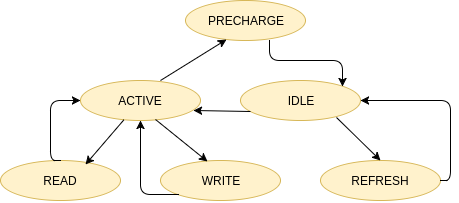

The diagram above was exported from draw.io. Its source (the exported page's mxGraphModel, read from the mxfile embedded in the PNG):
<mxGraphModel dx="807" dy="400" grid="1" gridSize="10" guides="1" tooltips="1" connect="1" arrows="1" fold="1" page="1" pageScale="1" pageWidth="850" pageHeight="1100" math="0" shadow="0">
  <root>
    <mxCell id="0" />
    <mxCell id="1" parent="0" />
    <mxCell id="6856030d8bda483b-1" value="PRECHARGE" style="ellipse;whiteSpace=wrap;html=1;fillColor=#fff2cc;strokeColor=#d6b656;" vertex="1" parent="1">
      <mxGeometry x="305" y="40" width="120" height="40" as="geometry" />
    </mxCell>
    <mxCell id="6856030d8bda483b-2" value="ACTIVE" style="ellipse;whiteSpace=wrap;html=1;fillColor=#fff2cc;strokeColor=#d6b656;" vertex="1" parent="1">
      <mxGeometry x="200" y="120" width="120" height="40" as="geometry" />
    </mxCell>
    <mxCell id="6856030d8bda483b-3" value="READ" style="ellipse;whiteSpace=wrap;html=1;fillColor=#fff2cc;strokeColor=#d6b656;" vertex="1" parent="1">
      <mxGeometry x="120" y="200" width="120" height="40" as="geometry" />
    </mxCell>
    <mxCell id="6856030d8bda483b-4" value="IDLE" style="ellipse;whiteSpace=wrap;html=1;fillColor=#fff2cc;strokeColor=#d6b656;" vertex="1" parent="1">
      <mxGeometry x="360" y="120" width="120" height="40" as="geometry" />
    </mxCell>
    <mxCell id="6856030d8bda483b-5" value="WRITE" style="ellipse;whiteSpace=wrap;html=1;fillColor=#fff2cc;strokeColor=#d6b656;" vertex="1" parent="1">
      <mxGeometry x="280" y="200" width="120" height="40" as="geometry" />
    </mxCell>
    <mxCell id="6856030d8bda483b-6" value="REFRESH" style="ellipse;whiteSpace=wrap;html=1;fillColor=#fff2cc;strokeColor=#d6b656;" vertex="1" parent="1">
      <mxGeometry x="440" y="200" width="120" height="40" as="geometry" />
    </mxCell>
    <mxCell id="6856030d8bda483b-7" value="" style="endArrow=classic;html=1;strokeColor=#000000;entryX=0.708;entryY=0.1;entryPerimeter=0;" edge="1" parent="1" source="6856030d8bda483b-2" target="6856030d8bda483b-3">
      <mxGeometry width="50" height="50" relative="1" as="geometry">
        <mxPoint x="240" y="162" as="sourcePoint" />
        <mxPoint x="200" y="199" as="targetPoint" />
      </mxGeometry>
    </mxCell>
    <mxCell id="6856030d8bda483b-8" value="" style="endArrow=classic;html=1;strokeColor=#000000;entryX=0.342;entryY=0.975;entryPerimeter=0;" edge="1" parent="1" target="6856030d8bda483b-1">
      <mxGeometry width="50" height="50" relative="1" as="geometry">
        <mxPoint x="280" y="120" as="sourcePoint" />
        <mxPoint x="330" y="82" as="targetPoint" />
      </mxGeometry>
    </mxCell>
    <mxCell id="6856030d8bda483b-9" value="" style="endArrow=classic;html=1;strokeColor=#000000;entryX=0.392;entryY=0.025;entryPerimeter=0;exitX=0.625;exitY=0.975;exitPerimeter=0;" edge="1" parent="1" source="6856030d8bda483b-2" target="6856030d8bda483b-5">
      <mxGeometry width="50" height="50" relative="1" as="geometry">
        <mxPoint x="290" y="163" as="sourcePoint" />
        <mxPoint x="170" y="260" as="targetPoint" />
      </mxGeometry>
    </mxCell>
    <mxCell id="6856030d8bda483b-11" value="" style="endArrow=classic;html=1;strokeColor=#000000;entryX=0.5;entryY=0;exitX=0.8;exitY=0.925;exitPerimeter=0;" edge="1" parent="1" source="6856030d8bda483b-4" target="6856030d8bda483b-6">
      <mxGeometry width="50" height="50" relative="1" as="geometry">
        <mxPoint x="450" y="160" as="sourcePoint" />
        <mxPoint x="170" y="260" as="targetPoint" />
      </mxGeometry>
    </mxCell>
    <mxCell id="6856030d8bda483b-12" value="" style="endArrow=classic;html=1;strokeColor=#000000;exitX=0.083;exitY=0.775;exitPerimeter=0;entryX=0.942;entryY=0.75;entryPerimeter=0;" edge="1" parent="1" source="6856030d8bda483b-4" target="6856030d8bda483b-2">
      <mxGeometry width="50" height="50" relative="1" as="geometry">
        <mxPoint x="120" y="310" as="sourcePoint" />
        <mxPoint x="170" y="260" as="targetPoint" />
      </mxGeometry>
    </mxCell>
    <mxCell id="631d199296839a14-13" value="" style="edgeStyle=segmentEdgeStyle;endArrow=classic;html=1;strokeColor=#000000;exitX=0.5;exitY=0;entryX=0;entryY=0.5;" edge="1" parent="1" source="6856030d8bda483b-3" target="6856030d8bda483b-2">
      <mxGeometry width="50" height="50" relative="1" as="geometry">
        <mxPoint x="120" y="310" as="sourcePoint" />
        <mxPoint x="170" y="260" as="targetPoint" />
        <Array as="points">
          <mxPoint x="170" y="200" />
          <mxPoint x="170" y="140" />
        </Array>
      </mxGeometry>
    </mxCell>
    <mxCell id="631d199296839a14-17" value="" style="edgeStyle=elbowEdgeStyle;elbow=vertical;endArrow=classic;html=1;strokeColor=#000000;exitX=0;exitY=1;entryX=0.5;entryY=1;" edge="1" parent="1" source="6856030d8bda483b-5" target="6856030d8bda483b-2">
      <mxGeometry width="50" height="50" relative="1" as="geometry">
        <mxPoint x="120" y="310" as="sourcePoint" />
        <mxPoint x="170" y="260" as="targetPoint" />
        <Array as="points">
          <mxPoint x="270" y="234" />
        </Array>
      </mxGeometry>
    </mxCell>
    <mxCell id="631d199296839a14-18" value="" style="edgeStyle=elbowEdgeStyle;elbow=vertical;endArrow=classic;html=1;strokeColor=#000000;entryX=1;entryY=0;exitX=0.7;exitY=1;exitPerimeter=0;" edge="1" parent="1" source="6856030d8bda483b-1" target="6856030d8bda483b-4">
      <mxGeometry width="50" height="50" relative="1" as="geometry">
        <mxPoint x="357" y="82" as="sourcePoint" />
        <mxPoint x="170" y="260" as="targetPoint" />
        <Array as="points">
          <mxPoint x="390" y="100" />
        </Array>
      </mxGeometry>
    </mxCell>
    <mxCell id="631d199296839a14-20" value="" style="edgeStyle=segmentEdgeStyle;endArrow=classic;html=1;strokeColor=#000000;exitX=1;exitY=0.5;entryX=1;entryY=0.5;" edge="1" parent="1" source="6856030d8bda483b-6" target="6856030d8bda483b-4">
      <mxGeometry width="50" height="50" relative="1" as="geometry">
        <mxPoint x="120" y="310" as="sourcePoint" />
        <mxPoint x="660" y="150" as="targetPoint" />
        <Array as="points">
          <mxPoint x="570" y="220" />
          <mxPoint x="570" y="140" />
        </Array>
      </mxGeometry>
    </mxCell>
  </root>
</mxGraphModel>